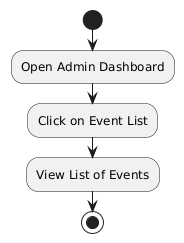

The diagram above was rendered by PlantUML. Its source (embedded in the PNG):
@startuml
|Admin|
start
:Open Admin Dashboard;
:Click on Event List;
:View List of Events;
stop
@enduml